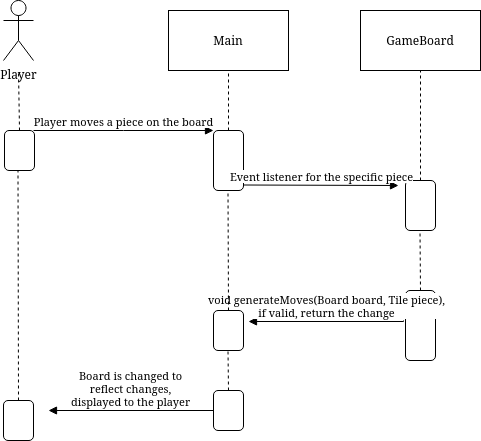

The diagram above was exported from draw.io. Its source (the exported page's mxGraphModel, read from the mxfile embedded in the PNG):
<mxGraphModel dx="880" dy="391" grid="1" gridSize="10" guides="1" tooltips="1" connect="1" arrows="1" fold="1" page="1" pageScale="1" pageWidth="850" pageHeight="1100" math="0" shadow="0">
  <root>
    <mxCell id="0" />
    <mxCell id="1" parent="0" />
    <mxCell id="RxcQQeRED3Flr8Tef2Dk-2" value="Main" style="rounded=0;whiteSpace=wrap;html=1;" parent="1" vertex="1">
      <mxGeometry x="450" y="230" width="120" height="60" as="geometry" />
    </mxCell>
    <mxCell id="RxcQQeRED3Flr8Tef2Dk-3" value="GameBoard" style="rounded=0;whiteSpace=wrap;html=1;" parent="1" vertex="1">
      <mxGeometry x="642" y="230" width="120" height="60" as="geometry" />
    </mxCell>
    <mxCell id="RxcQQeRED3Flr8Tef2Dk-4" value="" style="rounded=1;whiteSpace=wrap;html=1;" parent="1" vertex="1">
      <mxGeometry x="286" y="350" width="30" height="40" as="geometry" />
    </mxCell>
    <mxCell id="RxcQQeRED3Flr8Tef2Dk-5" value="" style="endArrow=none;dashed=1;html=1;rounded=0;exitX=0.5;exitY=0;exitDx=0;exitDy=0;" parent="1" source="RxcQQeRED3Flr8Tef2Dk-4" edge="1">
      <mxGeometry width="50" height="50" relative="1" as="geometry">
        <mxPoint x="250" y="340" as="sourcePoint" />
        <mxPoint x="300" y="290" as="targetPoint" />
      </mxGeometry>
    </mxCell>
    <mxCell id="RxcQQeRED3Flr8Tef2Dk-7" value="Player moves a piece on the board" style="html=1;verticalAlign=bottom;endArrow=block;edgeStyle=elbowEdgeStyle;elbow=vertical;curved=0;rounded=0;entryX=0;entryY=0;entryDx=0;entryDy=0;" parent="1" target="RxcQQeRED3Flr8Tef2Dk-10" edge="1">
      <mxGeometry width="80" relative="1" as="geometry">
        <mxPoint x="315" y="350" as="sourcePoint" />
        <mxPoint x="500" y="350" as="targetPoint" />
      </mxGeometry>
    </mxCell>
    <mxCell id="RxcQQeRED3Flr8Tef2Dk-8" value="Player" style="shape=umlActor;verticalLabelPosition=bottom;verticalAlign=top;html=1;" parent="1" vertex="1">
      <mxGeometry x="285" y="220" width="30" height="60" as="geometry" />
    </mxCell>
    <mxCell id="RxcQQeRED3Flr8Tef2Dk-10" value="" style="rounded=1;whiteSpace=wrap;html=1;" parent="1" vertex="1">
      <mxGeometry x="495" y="350" width="30" height="60" as="geometry" />
    </mxCell>
    <mxCell id="RxcQQeRED3Flr8Tef2Dk-11" value="" style="endArrow=none;dashed=1;html=1;rounded=0;exitX=0.5;exitY=0;exitDx=0;exitDy=0;" parent="1" source="RxcQQeRED3Flr8Tef2Dk-10" edge="1">
      <mxGeometry width="50" height="50" relative="1" as="geometry">
        <mxPoint x="460" y="340" as="sourcePoint" />
        <mxPoint x="510" y="290" as="targetPoint" />
      </mxGeometry>
    </mxCell>
    <mxCell id="RxcQQeRED3Flr8Tef2Dk-13" value="" style="rounded=1;whiteSpace=wrap;html=1;" parent="1" vertex="1">
      <mxGeometry x="687" y="400" width="30" height="50" as="geometry" />
    </mxCell>
    <mxCell id="RxcQQeRED3Flr8Tef2Dk-14" value="" style="endArrow=none;dashed=1;html=1;rounded=0;exitX=0.5;exitY=0;exitDx=0;exitDy=0;" parent="1" source="RxcQQeRED3Flr8Tef2Dk-13" edge="1">
      <mxGeometry width="50" height="50" relative="1" as="geometry">
        <mxPoint x="652" y="340" as="sourcePoint" />
        <mxPoint x="702" y="290" as="targetPoint" />
      </mxGeometry>
    </mxCell>
    <mxCell id="RxcQQeRED3Flr8Tef2Dk-18" value="Event listener for the specific piece" style="html=1;verticalAlign=bottom;endArrow=block;edgeStyle=elbowEdgeStyle;elbow=vertical;curved=0;rounded=0;" parent="1" edge="1">
      <mxGeometry width="80" relative="1" as="geometry">
        <mxPoint x="525" y="404.5" as="sourcePoint" />
        <mxPoint x="680" y="405" as="targetPoint" />
      </mxGeometry>
    </mxCell>
    <mxCell id="bDqi2812ipN2xqXv9j9r-2" value="" style="endArrow=none;dashed=1;html=1;rounded=0;" parent="1" edge="1">
      <mxGeometry width="50" height="50" relative="1" as="geometry">
        <mxPoint x="702" y="510" as="sourcePoint" />
        <mxPoint x="701.5" y="450" as="targetPoint" />
      </mxGeometry>
    </mxCell>
    <mxCell id="bDqi2812ipN2xqXv9j9r-3" value="" style="rounded=1;whiteSpace=wrap;html=1;" parent="1" vertex="1">
      <mxGeometry x="687" y="510" width="30" height="70" as="geometry" />
    </mxCell>
    <mxCell id="bDqi2812ipN2xqXv9j9r-5" value="&lt;div&gt;void generateMoves(Board board, Tile piece),&lt;/div&gt;&lt;div&gt;if valid, return the change&lt;/div&gt;" style="html=1;verticalAlign=bottom;endArrow=block;edgeStyle=elbowEdgeStyle;elbow=vertical;curved=0;rounded=0;" parent="1" edge="1">
      <mxGeometry width="80" relative="1" as="geometry">
        <mxPoint x="685" y="540" as="sourcePoint" />
        <mxPoint x="530" y="541" as="targetPoint" />
      </mxGeometry>
    </mxCell>
    <mxCell id="bDqi2812ipN2xqXv9j9r-6" value="" style="rounded=1;whiteSpace=wrap;html=1;" parent="1" vertex="1">
      <mxGeometry x="495" y="530" width="30" height="40" as="geometry" />
    </mxCell>
    <mxCell id="bDqi2812ipN2xqXv9j9r-7" value="" style="endArrow=none;dashed=1;html=1;rounded=0;exitX=0.5;exitY=0;exitDx=0;exitDy=0;" parent="1" source="bDqi2812ipN2xqXv9j9r-6" edge="1">
      <mxGeometry width="50" height="50" relative="1" as="geometry">
        <mxPoint x="509.5" y="470" as="sourcePoint" />
        <mxPoint x="509.5" y="410" as="targetPoint" />
      </mxGeometry>
    </mxCell>
    <mxCell id="bDqi2812ipN2xqXv9j9r-8" value="" style="rounded=1;whiteSpace=wrap;html=1;" parent="1" vertex="1">
      <mxGeometry x="285" y="620" width="30" height="40" as="geometry" />
    </mxCell>
    <mxCell id="bDqi2812ipN2xqXv9j9r-9" value="" style="endArrow=none;dashed=1;html=1;rounded=0;exitX=0.5;exitY=0;exitDx=0;exitDy=0;" parent="1" source="bDqi2812ipN2xqXv9j9r-8" edge="1">
      <mxGeometry width="50" height="50" relative="1" as="geometry">
        <mxPoint x="300" y="510" as="sourcePoint" />
        <mxPoint x="299.5" y="390" as="targetPoint" />
      </mxGeometry>
    </mxCell>
    <mxCell id="bDqi2812ipN2xqXv9j9r-10" value="" style="endArrow=none;dashed=1;html=1;rounded=0;" parent="1" edge="1">
      <mxGeometry width="50" height="50" relative="1" as="geometry">
        <mxPoint x="510" y="610" as="sourcePoint" />
        <mxPoint x="509.5" y="570" as="targetPoint" />
      </mxGeometry>
    </mxCell>
    <mxCell id="bDqi2812ipN2xqXv9j9r-11" value="" style="rounded=1;whiteSpace=wrap;html=1;" parent="1" vertex="1">
      <mxGeometry x="495" y="610" width="30" height="40" as="geometry" />
    </mxCell>
    <mxCell id="bDqi2812ipN2xqXv9j9r-13" value="&lt;div&gt;Board is changed to &lt;br&gt;&lt;/div&gt;&lt;div&gt;reflect changes,&lt;/div&gt;&lt;div&gt;displayed to the player&lt;/div&gt;" style="html=1;verticalAlign=bottom;endArrow=block;edgeStyle=elbowEdgeStyle;elbow=vertical;curved=0;rounded=0;exitX=0;exitY=0.5;exitDx=0;exitDy=0;" parent="1" source="bDqi2812ipN2xqXv9j9r-11" edge="1">
      <mxGeometry width="80" relative="1" as="geometry">
        <mxPoint x="390" y="629.5" as="sourcePoint" />
        <mxPoint x="330" y="630" as="targetPoint" />
      </mxGeometry>
    </mxCell>
  </root>
</mxGraphModel>